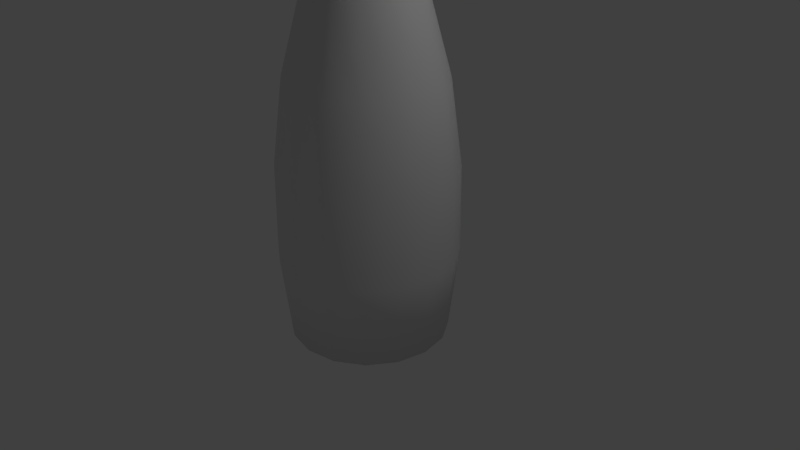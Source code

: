# Source: Palm_Tree.blend  (saved by Blender 2.79.0; exported with 4.5.12 LTS)
import bpy
from mathutils import Matrix  # noqa: F401  (used for matrix-valued properties, if any)

bpy.ops.wm.read_factory_settings(use_empty=True)
scene = bpy.context.scene
scene.name = 'Scene'

# ---- collections
col_collection_1 = bpy.data.collections.new('Collection 1'); scene.collection.children.link(col_collection_1)

# ---- world
world_world = bpy.data.worlds.new('World'); scene.world = world_world
world_world.color = (0.05088, 0.05088, 0.05088)
world_world.use_sun_shadow = False
world_world.sun_shadow_jitter_overblur = 0.0
world_world.cycles.sampling_method = 'MANUAL'

# ---- cameras
cam_camera = bpy.data.cameras.new('Camera')
cam_camera.clip_end = 100.0
cam_camera.lens = 35.0
cam_camera.sensor_width = 32.0
cam_camera.sensor_height = 18.0
cam_camera.ortho_scale = 7.314
cam_camera.dof.focus_distance = 0.0
cam_camera.dof.aperture_fstop = 128.0

# ---- lights
light_lamp = bpy.data.lights.new('Lamp', 'POINT')
light_lamp.transmission_factor = 0.0
light_lamp.cutoff_distance = 30.0
light_lamp.energy = 100.0
light_lamp.shadow_buffer_clip_start = 1.001
light_lamp.shadow_soft_size = 0.1
light_lamp.shadow_maximum_resolution = 0.006
light_lamp.use_absolute_resolution = True

# ---- meshes
me_plane_013 = bpy.data.meshes.new('Plane.013')
me_plane_013.from_pydata([(0.06337, -0.02113, -0.09726), (0.02976, -0.02046, -0.09714), (0.01727, -0.008327, -0.09508), (0.06903, 0.1098, -0.075), (0.08242, 0.1355, -0.07062), (0.1486, 0.198, -0.06001), (0.2341, 0.2509, -0.05101), (0.3046, 0.3125, -0.04053), (0.4078, 0.5214, -0.005014), (0.4455, 0.833, 9.134e-08), (0.4135, 0.7777, 8.483e-08), (0.3465, 0.7427, 8.072e-08), (0.1819, 0.7267, 7.883e-08), (0.1732, 0.7398, 8.037e-08), (0.2853, 0.7617, 8.294e-08), (0.3683, 0.801, 8.757e-08), (0.4353, 0.9029, 9.956e-08), (0.4605, 1.046, 1.162e-07), (0.4253, 1.383, 0.01922), (0.2944, 1.646, -0.0677), (0.09562, 1.856, -0.1372), (0.0151, 1.961, -0.172), (-0.005025, 1.94, -0.1649), (-0.02264, 1.897, -0.1507), (-0.09309, 1.811, -0.1222), (-0.1963, 1.61, -0.05585), (-0.2466, 1.358, 1.531e-07), (-0.2013, 1.326, 1.502e-07), (-0.09561, 1.3, 1.48e-07), (-0.06542, 1.278, 1.459e-07), (-0.1107, 1.275, 1.457e-07), (-0.1786, 1.29, 1.471e-07), (-0.2617, 1.331, 1.507e-07), (-0.2843, 1.228, 1.414e-07), (-0.2944, 1.074, 1.277e-07), (-0.2617, 0.8073, 1.037e-07), (-0.2239, 0.5804, 0.005014), (-0.1485, 0.3869, -0.02788), (-0.1208, 0.3745, -0.02999), (-0.06038, 0.3596, -0.03252), (-0.1157, 0.3522, -0.03379), (-0.156, 0.3646, -0.03168), (-0.1334, 0.2976, -0.04307), (-0.07045, 0.2265, -0.05516), (-0.03071, 0.1959, -0.06036), (0.00994, 0.1357, -0.07059), (0.01409, 0.1037, -0.07604), (0.06812, -0.004991, -0.09451), (0.06077, 0.06071, -0.08334), (-0.2139, 1.5, -0.01278)], [], [(19, 20, 21, 22, 23, 24, 25, 49, 18), (8, 9, 10, 11, 12, 13, 14, 15, 16, 17, 18, 49, 26, 27, 28, 29, 30, 31, 32, 33, 34, 35, 36), (0, 47, 48, 3, 4, 5, 6, 7, 8, 36, 37, 38, 39, 40, 41, 42, 43, 44, 45, 46, 2, 1)])
me_plane_013.polygons.foreach_set('use_smooth', [True] * 3)
me_plane_013.use_remesh_preserve_volume = False
me_plane_013.use_remesh_preserve_attributes = False
me_plane_013.use_mirror_vertex_groups = False
me_plane_013.update()
me_plane_012 = bpy.data.meshes.new('Plane.012')
me_plane_012.from_pydata([(0.06337, -0.02113, -0.09726), (0.02976, -0.02046, -0.09714), (0.01727, -0.008327, -0.09508), (0.06903, 0.1098, -0.075), (0.08242, 0.1355, -0.07062), (0.1486, 0.198, -0.06001), (0.2341, 0.2509, -0.05101), (0.3046, 0.3125, -0.04053), (0.4078, 0.5214, -0.005014), (0.4455, 0.833, 9.134e-08), (0.4135, 0.7777, 8.483e-08), (0.3465, 0.7427, 8.072e-08), (0.1819, 0.7267, 7.883e-08), (0.1732, 0.7398, 8.037e-08), (0.2853, 0.7617, 8.294e-08), (0.3683, 0.801, 8.757e-08), (0.4353, 0.9029, 9.956e-08), (0.4605, 1.046, 1.162e-07), (0.4253, 1.383, 0.01922), (0.2944, 1.646, -0.0677), (0.09562, 1.856, -0.1372), (0.0151, 1.961, -0.172), (-0.005025, 1.94, -0.1649), (-0.02264, 1.897, -0.1507), (-0.09309, 1.811, -0.1222), (-0.1963, 1.61, -0.05585), (-0.2466, 1.358, 1.531e-07), (-0.2013, 1.326, 1.502e-07), (-0.09561, 1.3, 1.48e-07), (-0.06542, 1.278, 1.459e-07), (-0.1107, 1.275, 1.457e-07), (-0.1786, 1.29, 1.471e-07), (-0.2617, 1.331, 1.507e-07), (-0.2843, 1.228, 1.414e-07), (-0.2944, 1.074, 1.277e-07), (-0.2617, 0.8073, 1.037e-07), (-0.2239, 0.5804, 0.005014), (-0.1485, 0.3869, -0.02788), (-0.1208, 0.3745, -0.02999), (-0.06038, 0.3596, -0.03252), (-0.1157, 0.3522, -0.03379), (-0.156, 0.3646, -0.03168), (-0.1334, 0.2976, -0.04307), (-0.07045, 0.2265, -0.05516), (-0.03071, 0.1959, -0.06036), (0.00994, 0.1357, -0.07059), (0.01409, 0.1037, -0.07604), (0.06812, -0.004991, -0.09451), (0.06077, 0.06071, -0.08334), (-0.2139, 1.5, -0.01278)], [], [(19, 20, 21, 22, 23, 24, 25, 49, 18), (8, 9, 10, 11, 12, 13, 14, 15, 16, 17, 18, 49, 26, 27, 28, 29, 30, 31, 32, 33, 34, 35, 36), (0, 47, 48, 3, 4, 5, 6, 7, 8, 36, 37, 38, 39, 40, 41, 42, 43, 44, 45, 46, 2, 1)])
me_plane_012.polygons.foreach_set('use_smooth', [True] * 3)
me_plane_012.use_remesh_preserve_volume = False
me_plane_012.use_remesh_preserve_attributes = False
me_plane_012.use_mirror_vertex_groups = False
me_plane_012.update()
me_plane_011 = bpy.data.meshes.new('Plane.011')
me_plane_011.from_pydata([(0.06337, -0.02113, -0.09726), (0.02976, -0.02046, -0.09714), (0.01727, -0.008327, -0.09508), (0.06903, 0.1098, -0.075), (0.08242, 0.1355, -0.07062), (0.1486, 0.198, -0.06001), (0.2341, 0.2509, -0.05101), (0.3046, 0.3125, -0.04053), (0.4078, 0.5214, -0.005014), (0.4455, 0.833, 9.134e-08), (0.4135, 0.7777, 8.483e-08), (0.3465, 0.7427, 8.072e-08), (0.1819, 0.7267, 7.883e-08), (0.1732, 0.7398, 8.037e-08), (0.2853, 0.7617, 8.294e-08), (0.3683, 0.801, 8.757e-08), (0.4353, 0.9029, 9.956e-08), (0.4605, 1.046, 1.162e-07), (0.4253, 1.383, 0.01922), (0.2944, 1.646, -0.0677), (0.09562, 1.856, -0.1372), (0.0151, 1.961, -0.172), (-0.005025, 1.94, -0.1649), (-0.02264, 1.897, -0.1507), (-0.09309, 1.811, -0.1222), (-0.1963, 1.61, -0.05585), (-0.2466, 1.358, 1.531e-07), (-0.2013, 1.326, 1.502e-07), (-0.09561, 1.3, 1.48e-07), (-0.06542, 1.278, 1.459e-07), (-0.1107, 1.275, 1.457e-07), (-0.1786, 1.29, 1.471e-07), (-0.2617, 1.331, 1.507e-07), (-0.2843, 1.228, 1.414e-07), (-0.2944, 1.074, 1.277e-07), (-0.2617, 0.8073, 1.037e-07), (-0.2239, 0.5804, 0.005014), (-0.1485, 0.3869, -0.02788), (-0.1208, 0.3745, -0.02999), (-0.06038, 0.3596, -0.03252), (-0.1157, 0.3522, -0.03379), (-0.156, 0.3646, -0.03168), (-0.1334, 0.2976, -0.04307), (-0.07045, 0.2265, -0.05516), (-0.03071, 0.1959, -0.06036), (0.00994, 0.1357, -0.07059), (0.01409, 0.1037, -0.07604), (0.06812, -0.004991, -0.09451), (0.06077, 0.06071, -0.08334), (-0.2139, 1.5, -0.01278)], [], [(19, 20, 21, 22, 23, 24, 25, 49, 18), (8, 9, 10, 11, 12, 13, 14, 15, 16, 17, 18, 49, 26, 27, 28, 29, 30, 31, 32, 33, 34, 35, 36), (0, 47, 48, 3, 4, 5, 6, 7, 8, 36, 37, 38, 39, 40, 41, 42, 43, 44, 45, 46, 2, 1)])
me_plane_011.polygons.foreach_set('use_smooth', [True] * 3)
me_plane_011.use_remesh_preserve_volume = False
me_plane_011.use_remesh_preserve_attributes = False
me_plane_011.use_mirror_vertex_groups = False
me_plane_011.update()
me_plane_010 = bpy.data.meshes.new('Plane.010')
me_plane_010.from_pydata([(0.06337, -0.02113, -0.09726), (0.02976, -0.02046, -0.09714), (0.01727, -0.008327, -0.09508), (0.06903, 0.1098, -0.075), (0.08242, 0.1355, -0.07062), (0.1486, 0.198, -0.06001), (0.2341, 0.2509, -0.05101), (0.3046, 0.3125, -0.04053), (0.4078, 0.5214, -0.005014), (0.4455, 0.833, 9.134e-08), (0.4135, 0.7777, 8.483e-08), (0.3465, 0.7427, 8.072e-08), (0.1819, 0.7267, 7.883e-08), (0.1732, 0.7398, 8.037e-08), (0.2853, 0.7617, 8.294e-08), (0.3683, 0.801, 8.757e-08), (0.4353, 0.9029, 9.956e-08), (0.4605, 1.046, 1.162e-07), (0.4253, 1.383, 0.01922), (0.2944, 1.646, -0.0677), (0.09562, 1.856, -0.1372), (0.0151, 1.961, -0.172), (-0.005025, 1.94, -0.1649), (-0.02264, 1.897, -0.1507), (-0.09309, 1.811, -0.1222), (-0.1963, 1.61, -0.05585), (-0.2466, 1.358, 1.531e-07), (-0.2013, 1.326, 1.502e-07), (-0.09561, 1.3, 1.48e-07), (-0.06542, 1.278, 1.459e-07), (-0.1107, 1.275, 1.457e-07), (-0.1786, 1.29, 1.471e-07), (-0.2617, 1.331, 1.507e-07), (-0.2843, 1.228, 1.414e-07), (-0.2944, 1.074, 1.277e-07), (-0.2617, 0.8073, 1.037e-07), (-0.2239, 0.5804, 0.005014), (-0.1485, 0.3869, -0.02788), (-0.1208, 0.3745, -0.02999), (-0.06038, 0.3596, -0.03252), (-0.1157, 0.3522, -0.03379), (-0.156, 0.3646, -0.03168), (-0.1334, 0.2976, -0.04307), (-0.07045, 0.2265, -0.05516), (-0.03071, 0.1959, -0.06036), (0.00994, 0.1357, -0.07059), (0.01409, 0.1037, -0.07604), (0.06812, -0.004991, -0.09451), (0.06077, 0.06071, -0.08334), (-0.2139, 1.5, -0.01278)], [], [(19, 20, 21, 22, 23, 24, 25, 49, 18), (8, 9, 10, 11, 12, 13, 14, 15, 16, 17, 18, 49, 26, 27, 28, 29, 30, 31, 32, 33, 34, 35, 36), (0, 47, 48, 3, 4, 5, 6, 7, 8, 36, 37, 38, 39, 40, 41, 42, 43, 44, 45, 46, 2, 1)])
me_plane_010.polygons.foreach_set('use_smooth', [True] * 3)
me_plane_010.use_remesh_preserve_volume = False
me_plane_010.use_remesh_preserve_attributes = False
me_plane_010.use_mirror_vertex_groups = False
me_plane_010.update()
me_plane_009 = bpy.data.meshes.new('Plane.009')
me_plane_009.from_pydata([(0.06337, -0.02113, -0.09726), (0.02976, -0.02046, -0.09714), (0.01727, -0.008327, -0.09508), (0.06903, 0.1098, -0.075), (0.08242, 0.1355, -0.07062), (0.1486, 0.198, -0.06001), (0.2341, 0.2509, -0.05101), (0.3046, 0.3125, -0.04053), (0.4078, 0.5214, -0.005014), (0.4455, 0.833, 9.134e-08), (0.4135, 0.7777, 8.483e-08), (0.3465, 0.7427, 8.072e-08), (0.1819, 0.7267, 7.883e-08), (0.1732, 0.7398, 8.037e-08), (0.2853, 0.7617, 8.294e-08), (0.3683, 0.801, 8.757e-08), (0.4353, 0.9029, 9.956e-08), (0.4605, 1.046, 1.162e-07), (0.4253, 1.383, 0.01922), (0.2944, 1.646, -0.0677), (0.09562, 1.856, -0.1372), (0.0151, 1.961, -0.172), (-0.005025, 1.94, -0.1649), (-0.02264, 1.897, -0.1507), (-0.09309, 1.811, -0.1222), (-0.1963, 1.61, -0.05585), (-0.2466, 1.358, 1.531e-07), (-0.2013, 1.326, 1.502e-07), (-0.09561, 1.3, 1.48e-07), (-0.06542, 1.278, 1.459e-07), (-0.1107, 1.275, 1.457e-07), (-0.1786, 1.29, 1.471e-07), (-0.2617, 1.331, 1.507e-07), (-0.2843, 1.228, 1.414e-07), (-0.2944, 1.074, 1.277e-07), (-0.2617, 0.8073, 1.037e-07), (-0.2239, 0.5804, 0.005014), (-0.1485, 0.3869, -0.02788), (-0.1208, 0.3745, -0.02999), (-0.06038, 0.3596, -0.03252), (-0.1157, 0.3522, -0.03379), (-0.156, 0.3646, -0.03168), (-0.1334, 0.2976, -0.04307), (-0.07045, 0.2265, -0.05516), (-0.03071, 0.1959, -0.06036), (0.00994, 0.1357, -0.07059), (0.01409, 0.1037, -0.07604), (0.06812, -0.004991, -0.09451), (0.06077, 0.06071, -0.08334), (-0.2139, 1.5, -0.01278)], [], [(19, 20, 21, 22, 23, 24, 25, 49, 18), (8, 9, 10, 11, 12, 13, 14, 15, 16, 17, 18, 49, 26, 27, 28, 29, 30, 31, 32, 33, 34, 35, 36), (0, 47, 48, 3, 4, 5, 6, 7, 8, 36, 37, 38, 39, 40, 41, 42, 43, 44, 45, 46, 2, 1)])
me_plane_009.polygons.foreach_set('use_smooth', [True] * 3)
me_plane_009.use_remesh_preserve_volume = False
me_plane_009.use_remesh_preserve_attributes = False
me_plane_009.use_mirror_vertex_groups = False
me_plane_009.update()
me_plane_007 = bpy.data.meshes.new('Plane.007')
me_plane_007.from_pydata([(0.06337, -0.02113, -0.09726), (0.02976, -0.02046, -0.09714), (0.01727, -0.008327, -0.09508), (0.06903, 0.1098, -0.075), (0.08242, 0.1355, -0.07062), (0.1486, 0.198, -0.06001), (0.2341, 0.2509, -0.05101), (0.3046, 0.3125, -0.04053), (0.4078, 0.5214, -0.005014), (0.4455, 0.833, 9.134e-08), (0.4135, 0.7777, 8.483e-08), (0.3465, 0.7427, 8.072e-08), (0.1819, 0.7267, 7.883e-08), (0.1732, 0.7398, 8.037e-08), (0.2853, 0.7617, 8.294e-08), (0.3683, 0.801, 8.757e-08), (0.4353, 0.9029, 9.956e-08), (0.4605, 1.046, 1.162e-07), (0.4253, 1.383, 0.01922), (0.2944, 1.646, -0.0677), (0.09562, 1.856, -0.1372), (0.0151, 1.961, -0.172), (-0.005025, 1.94, -0.1649), (-0.02264, 1.897, -0.1507), (-0.09309, 1.811, -0.1222), (-0.1963, 1.61, -0.05585), (-0.2466, 1.358, 1.531e-07), (-0.2013, 1.326, 1.502e-07), (-0.09561, 1.3, 1.48e-07), (-0.06542, 1.278, 1.459e-07), (-0.1107, 1.275, 1.457e-07), (-0.1786, 1.29, 1.471e-07), (-0.2617, 1.331, 1.507e-07), (-0.2843, 1.228, 1.414e-07), (-0.2944, 1.074, 1.277e-07), (-0.2617, 0.8073, 1.037e-07), (-0.2239, 0.5804, 0.005014), (-0.1485, 0.3869, -0.02788), (-0.1208, 0.3745, -0.02999), (-0.06038, 0.3596, -0.03252), (-0.1157, 0.3522, -0.03379), (-0.156, 0.3646, -0.03168), (-0.1334, 0.2976, -0.04307), (-0.07045, 0.2265, -0.05516), (-0.03071, 0.1959, -0.06036), (0.00994, 0.1357, -0.07059), (0.01409, 0.1037, -0.07604), (0.06812, -0.004991, -0.09451), (0.06077, 0.06071, -0.08334), (-0.2139, 1.5, -0.01278)], [], [(19, 20, 21, 22, 23, 24, 25, 49, 18), (8, 9, 10, 11, 12, 13, 14, 15, 16, 17, 18, 49, 26, 27, 28, 29, 30, 31, 32, 33, 34, 35, 36), (0, 47, 48, 3, 4, 5, 6, 7, 8, 36, 37, 38, 39, 40, 41, 42, 43, 44, 45, 46, 2, 1)])
me_plane_007.polygons.foreach_set('use_smooth', [True] * 3)
me_plane_007.use_remesh_preserve_volume = False
me_plane_007.use_remesh_preserve_attributes = False
me_plane_007.use_mirror_vertex_groups = False
me_plane_007.update()
me_plane_005 = bpy.data.meshes.new('Plane.005')
me_plane_005.from_pydata([(0.06337, -0.02113, -0.09726), (0.02976, -0.02046, -0.09714), (0.01727, -0.008327, -0.09508), (0.06903, 0.1098, -0.075), (0.08242, 0.1355, -0.07062), (0.1486, 0.198, -0.06001), (0.2341, 0.2509, -0.05101), (0.3046, 0.3125, -0.04053), (0.4078, 0.5214, -0.005014), (0.4455, 0.833, 9.134e-08), (0.4135, 0.7777, 8.483e-08), (0.3465, 0.7427, 8.072e-08), (0.1819, 0.7267, 7.883e-08), (0.1732, 0.7398, 8.037e-08), (0.2853, 0.7617, 8.294e-08), (0.3683, 0.801, 8.757e-08), (0.4353, 0.9029, 9.956e-08), (0.4605, 1.046, 1.162e-07), (0.4253, 1.383, 0.01922), (0.2944, 1.646, -0.0677), (0.09562, 1.856, -0.1372), (0.0151, 1.961, -0.172), (-0.005025, 1.94, -0.1649), (-0.02264, 1.897, -0.1507), (-0.09309, 1.811, -0.1222), (-0.1963, 1.61, -0.05585), (-0.2466, 1.358, 1.531e-07), (-0.2013, 1.326, 1.502e-07), (-0.09561, 1.3, 1.48e-07), (-0.06542, 1.278, 1.459e-07), (-0.1107, 1.275, 1.457e-07), (-0.1786, 1.29, 1.471e-07), (-0.2617, 1.331, 1.507e-07), (-0.2843, 1.228, 1.414e-07), (-0.2944, 1.074, 1.277e-07), (-0.2617, 0.8073, 1.037e-07), (-0.2239, 0.5804, 0.005014), (-0.1485, 0.3869, -0.02788), (-0.1208, 0.3745, -0.02999), (-0.06038, 0.3596, -0.03252), (-0.1157, 0.3522, -0.03379), (-0.156, 0.3646, -0.03168), (-0.1334, 0.2976, -0.04307), (-0.07045, 0.2265, -0.05516), (-0.03071, 0.1959, -0.06036), (0.00994, 0.1357, -0.07059), (0.01409, 0.1037, -0.07604), (0.06812, -0.004991, -0.09451), (0.06077, 0.06071, -0.08334), (-0.2139, 1.5, -0.01278)], [], [(19, 20, 21, 22, 23, 24, 25, 49, 18), (8, 9, 10, 11, 12, 13, 14, 15, 16, 17, 18, 49, 26, 27, 28, 29, 30, 31, 32, 33, 34, 35, 36), (0, 47, 48, 3, 4, 5, 6, 7, 8, 36, 37, 38, 39, 40, 41, 42, 43, 44, 45, 46, 2, 1)])
me_plane_005.polygons.foreach_set('use_smooth', [True] * 3)
me_plane_005.use_remesh_preserve_volume = False
me_plane_005.use_remesh_preserve_attributes = False
me_plane_005.use_mirror_vertex_groups = False
me_plane_005.update()
me_plane_004 = bpy.data.meshes.new('Plane.004')
me_plane_004.from_pydata([(0.06337, -0.02113, -0.09726), (0.02976, -0.02046, -0.09714), (0.01727, -0.008327, -0.09508), (0.06903, 0.1098, -0.075), (0.08242, 0.1355, -0.07062), (0.1486, 0.198, -0.06001), (0.2341, 0.2509, -0.05101), (0.3046, 0.3125, -0.04053), (0.4078, 0.5214, -0.005014), (0.4455, 0.833, 9.134e-08), (0.4135, 0.7777, 8.483e-08), (0.3465, 0.7427, 8.072e-08), (0.1819, 0.7267, 7.883e-08), (0.1732, 0.7398, 8.037e-08), (0.2853, 0.7617, 8.294e-08), (0.3683, 0.801, 8.757e-08), (0.4353, 0.9029, 9.956e-08), (0.4605, 1.046, 1.162e-07), (0.4253, 1.383, 0.01922), (0.2944, 1.646, -0.0677), (0.09562, 1.856, -0.1372), (0.0151, 1.961, -0.172), (-0.005025, 1.94, -0.1649), (-0.02264, 1.897, -0.1507), (-0.09309, 1.811, -0.1222), (-0.1963, 1.61, -0.05585), (-0.2466, 1.358, 1.531e-07), (-0.2013, 1.326, 1.502e-07), (-0.09561, 1.3, 1.48e-07), (-0.06542, 1.278, 1.459e-07), (-0.1107, 1.275, 1.457e-07), (-0.1786, 1.29, 1.471e-07), (-0.2617, 1.331, 1.507e-07), (-0.2843, 1.228, 1.414e-07), (-0.2944, 1.074, 1.277e-07), (-0.2617, 0.8073, 1.037e-07), (-0.2239, 0.5804, 0.005014), (-0.1485, 0.3869, -0.02788), (-0.1208, 0.3745, -0.02999), (-0.06038, 0.3596, -0.03252), (-0.1157, 0.3522, -0.03379), (-0.156, 0.3646, -0.03168), (-0.1334, 0.2976, -0.04307), (-0.07045, 0.2265, -0.05516), (-0.03071, 0.1959, -0.06036), (0.00994, 0.1357, -0.07059), (0.01409, 0.1037, -0.07604), (0.06812, -0.004991, -0.09451), (0.06077, 0.06071, -0.08334), (-0.2139, 1.5, -0.01278)], [], [(19, 20, 21, 22, 23, 24, 25, 49, 18), (8, 9, 10, 11, 12, 13, 14, 15, 16, 17, 18, 49, 26, 27, 28, 29, 30, 31, 32, 33, 34, 35, 36), (0, 47, 48, 3, 4, 5, 6, 7, 8, 36, 37, 38, 39, 40, 41, 42, 43, 44, 45, 46, 2, 1)])
me_plane_004.polygons.foreach_set('use_smooth', [True] * 3)
me_plane_004.use_remesh_preserve_volume = False
me_plane_004.use_remesh_preserve_attributes = False
me_plane_004.use_mirror_vertex_groups = False
me_plane_004.update()
me_plane_003 = bpy.data.meshes.new('Plane.003')
me_plane_003.from_pydata([(0.06337, -0.02113, -0.09726), (0.02976, -0.02046, -0.09714), (0.01727, -0.008327, -0.09508), (0.06903, 0.1098, -0.075), (0.08242, 0.1355, -0.07062), (0.1486, 0.198, -0.06001), (0.2341, 0.2509, -0.05101), (0.3046, 0.3125, -0.04053), (0.4078, 0.5214, -0.005014), (0.4455, 0.833, 9.134e-08), (0.4135, 0.7777, 8.483e-08), (0.3465, 0.7427, 8.072e-08), (0.1819, 0.7267, 7.883e-08), (0.1732, 0.7398, 8.037e-08), (0.2853, 0.7617, 8.294e-08), (0.3683, 0.801, 8.757e-08), (0.4353, 0.9029, 9.956e-08), (0.4605, 1.046, 1.162e-07), (0.4253, 1.383, 0.01922), (0.2944, 1.646, -0.0677), (0.09562, 1.856, -0.1372), (0.0151, 1.961, -0.172), (-0.005025, 1.94, -0.1649), (-0.02264, 1.897, -0.1507), (-0.09309, 1.811, -0.1222), (-0.1963, 1.61, -0.05585), (-0.2466, 1.358, 1.531e-07), (-0.2013, 1.326, 1.502e-07), (-0.09561, 1.3, 1.48e-07), (-0.06542, 1.278, 1.459e-07), (-0.1107, 1.275, 1.457e-07), (-0.1786, 1.29, 1.471e-07), (-0.2617, 1.331, 1.507e-07), (-0.2843, 1.228, 1.414e-07), (-0.2944, 1.074, 1.277e-07), (-0.2617, 0.8073, 1.037e-07), (-0.2239, 0.5804, 0.005014), (-0.1485, 0.3869, -0.02788), (-0.1208, 0.3745, -0.02999), (-0.06038, 0.3596, -0.03252), (-0.1157, 0.3522, -0.03379), (-0.156, 0.3646, -0.03168), (-0.1334, 0.2976, -0.04307), (-0.07045, 0.2265, -0.05516), (-0.03071, 0.1959, -0.06036), (0.00994, 0.1357, -0.07059), (0.01409, 0.1037, -0.07604), (0.06812, -0.004991, -0.09451), (0.06077, 0.06071, -0.08334), (-0.2139, 1.5, -0.01278)], [], [(19, 20, 21, 22, 23, 24, 25, 49, 18), (8, 9, 10, 11, 12, 13, 14, 15, 16, 17, 18, 49, 26, 27, 28, 29, 30, 31, 32, 33, 34, 35, 36), (0, 47, 48, 3, 4, 5, 6, 7, 8, 36, 37, 38, 39, 40, 41, 42, 43, 44, 45, 46, 2, 1)])
me_plane_003.polygons.foreach_set('use_smooth', [True] * 3)
me_plane_003.use_remesh_preserve_volume = False
me_plane_003.use_remesh_preserve_attributes = False
me_plane_003.use_mirror_vertex_groups = False
me_plane_003.update()
me_plane_002 = bpy.data.meshes.new('Plane.002')
me_plane_002.from_pydata([(0.06337, -0.02113, -0.09726), (0.02976, -0.02046, -0.09714), (0.01727, -0.008327, -0.09508), (0.06903, 0.1098, -0.075), (0.08242, 0.1355, -0.07062), (0.1486, 0.198, -0.06001), (0.2341, 0.2509, -0.05101), (0.3046, 0.3125, -0.04053), (0.4078, 0.5214, -0.005014), (0.4455, 0.833, 9.134e-08), (0.4135, 0.7777, 8.483e-08), (0.3465, 0.7427, 8.072e-08), (0.1819, 0.7267, 7.883e-08), (0.1732, 0.7398, 8.037e-08), (0.2853, 0.7617, 8.294e-08), (0.3683, 0.801, 8.757e-08), (0.4353, 0.9029, 9.956e-08), (0.4605, 1.046, 1.162e-07), (0.4253, 1.383, 0.01922), (0.2944, 1.646, -0.0677), (0.09562, 1.856, -0.1372), (0.0151, 1.961, -0.172), (-0.005025, 1.94, -0.1649), (-0.02264, 1.897, -0.1507), (-0.09309, 1.811, -0.1222), (-0.1963, 1.61, -0.05585), (-0.2466, 1.358, 1.531e-07), (-0.2013, 1.326, 1.502e-07), (-0.09561, 1.3, 1.48e-07), (-0.06542, 1.278, 1.459e-07), (-0.1107, 1.275, 1.457e-07), (-0.1786, 1.29, 1.471e-07), (-0.2617, 1.331, 1.507e-07), (-0.2843, 1.228, 1.414e-07), (-0.2944, 1.074, 1.277e-07), (-0.2617, 0.8073, 1.037e-07), (-0.2239, 0.5804, 0.005014), (-0.1485, 0.3869, -0.02788), (-0.1208, 0.3745, -0.02999), (-0.06038, 0.3596, -0.03252), (-0.1157, 0.3522, -0.03379), (-0.156, 0.3646, -0.03168), (-0.1334, 0.2976, -0.04307), (-0.07045, 0.2265, -0.05516), (-0.03071, 0.1959, -0.06036), (0.00994, 0.1357, -0.07059), (0.01409, 0.1037, -0.07604), (0.06812, -0.004991, -0.09451), (0.06077, 0.06071, -0.08334), (-0.2139, 1.5, -0.01278)], [], [(19, 20, 21, 22, 23, 24, 25, 49, 18), (8, 9, 10, 11, 12, 13, 14, 15, 16, 17, 18, 49, 26, 27, 28, 29, 30, 31, 32, 33, 34, 35, 36), (0, 47, 48, 3, 4, 5, 6, 7, 8, 36, 37, 38, 39, 40, 41, 42, 43, 44, 45, 46, 2, 1)])
me_plane_002.polygons.foreach_set('use_smooth', [True] * 3)
me_plane_002.use_remesh_preserve_volume = False
me_plane_002.use_remesh_preserve_attributes = False
me_plane_002.use_mirror_vertex_groups = False
me_plane_002.update()
me_plane_000 = bpy.data.meshes.new('Plane.000')
me_plane_000.from_pydata([(0.06337, -0.02113, -0.09726), (0.02976, -0.02046, -0.09714), (0.01727, -0.008327, -0.09508), (0.06903, 0.1098, -0.075), (0.08242, 0.1355, -0.07062), (0.1486, 0.198, -0.06001), (0.2341, 0.2509, -0.05101), (0.3046, 0.3125, -0.04053), (0.4078, 0.5214, -0.005014), (0.4455, 0.833, 9.134e-08), (0.4135, 0.7777, 8.483e-08), (0.3465, 0.7427, 8.072e-08), (0.1819, 0.7267, 7.883e-08), (0.1732, 0.7398, 8.037e-08), (0.2853, 0.7617, 8.294e-08), (0.3683, 0.801, 8.757e-08), (0.4353, 0.9029, 9.956e-08), (0.4605, 1.046, 1.162e-07), (0.4253, 1.383, 0.01922), (0.2944, 1.646, -0.0677), (0.09562, 1.856, -0.1372), (0.0151, 1.961, -0.172), (-0.005025, 1.94, -0.1649), (-0.02264, 1.897, -0.1507), (-0.09309, 1.811, -0.1222), (-0.1963, 1.61, -0.05585), (-0.2466, 1.358, 1.531e-07), (-0.2013, 1.326, 1.502e-07), (-0.09561, 1.3, 1.48e-07), (-0.06542, 1.278, 1.459e-07), (-0.1107, 1.275, 1.457e-07), (-0.1786, 1.29, 1.471e-07), (-0.2617, 1.331, 1.507e-07), (-0.2843, 1.228, 1.414e-07), (-0.2944, 1.074, 1.277e-07), (-0.2617, 0.8073, 1.037e-07), (-0.2239, 0.5804, 0.005014), (-0.1485, 0.3869, -0.02788), (-0.1208, 0.3745, -0.02999), (-0.06038, 0.3596, -0.03252), (-0.1157, 0.3522, -0.03379), (-0.156, 0.3646, -0.03168), (-0.1334, 0.2976, -0.04307), (-0.07045, 0.2265, -0.05516), (-0.03071, 0.1959, -0.06036), (0.00994, 0.1357, -0.07059), (0.01409, 0.1037, -0.07604), (0.06812, -0.004991, -0.09451), (0.06077, 0.06071, -0.08334), (-0.2139, 1.5, -0.01278)], [], [(19, 20, 21, 22, 23, 24, 25, 49, 18), (8, 9, 10, 11, 12, 13, 14, 15, 16, 17, 18, 49, 26, 27, 28, 29, 30, 31, 32, 33, 34, 35, 36), (0, 47, 48, 3, 4, 5, 6, 7, 8, 36, 37, 38, 39, 40, 41, 42, 43, 44, 45, 46, 2, 1)])
me_plane_000.polygons.foreach_set('use_smooth', [True] * 3)
me_plane_000.use_remesh_preserve_volume = False
me_plane_000.use_remesh_preserve_attributes = False
me_plane_000.use_mirror_vertex_groups = False
me_plane_000.update()
me_plane_001 = bpy.data.meshes.new('Plane.001')
me_plane_001.from_pydata([(0.06337, -0.02113, -0.09726), (0.02976, -0.02046, -0.09714), (0.01727, -0.008327, -0.09508), (0.06903, 0.1098, -0.075), (0.08242, 0.1355, -0.07062), (0.1486, 0.198, -0.06001), (0.2341, 0.2509, -0.05101), (0.3046, 0.3125, -0.04053), (0.4078, 0.5214, -0.005014), (0.4455, 0.833, 9.134e-08), (0.4135, 0.7777, 8.483e-08), (0.3465, 0.7427, 8.072e-08), (0.1819, 0.7267, 7.883e-08), (0.1732, 0.7398, 8.037e-08), (0.2853, 0.7617, 8.294e-08), (0.3683, 0.801, 8.757e-08), (0.4353, 0.9029, 9.956e-08), (0.4605, 1.046, 1.162e-07), (0.4253, 1.383, 0.01922), (0.2944, 1.646, -0.0677), (0.09562, 1.856, -0.1372), (0.0151, 1.961, -0.172), (-0.005025, 1.94, -0.1649), (-0.02264, 1.897, -0.1507), (-0.09309, 1.811, -0.1222), (-0.1963, 1.61, -0.05585), (-0.2466, 1.358, 1.531e-07), (-0.2013, 1.326, 1.502e-07), (-0.09561, 1.3, 1.48e-07), (-0.06542, 1.278, 1.459e-07), (-0.1107, 1.275, 1.457e-07), (-0.1786, 1.29, 1.471e-07), (-0.2617, 1.331, 1.507e-07), (-0.2843, 1.228, 1.414e-07), (-0.2944, 1.074, 1.277e-07), (-0.2617, 0.8073, 1.037e-07), (-0.2239, 0.5804, 0.005014), (-0.1485, 0.3869, -0.02788), (-0.1208, 0.3745, -0.02999), (-0.06038, 0.3596, -0.03252), (-0.1157, 0.3522, -0.03379), (-0.156, 0.3646, -0.03168), (-0.1334, 0.2976, -0.04307), (-0.07045, 0.2265, -0.05516), (-0.03071, 0.1959, -0.06036), (0.00994, 0.1357, -0.07059), (0.01409, 0.1037, -0.07604), (0.06812, -0.004991, -0.09451), (0.06077, 0.06071, -0.08334), (-0.2139, 1.5, -0.01278)], [], [(19, 20, 21, 22, 23, 24, 25, 49, 18), (8, 9, 10, 11, 12, 13, 14, 15, 16, 17, 18, 49, 26, 27, 28, 29, 30, 31, 32, 33, 34, 35, 36), (0, 47, 48, 3, 4, 5, 6, 7, 8, 36, 37, 38, 39, 40, 41, 42, 43, 44, 45, 46, 2, 1)])
me_plane_001.polygons.foreach_set('use_smooth', [True] * 3)
me_plane_001.use_remesh_preserve_volume = False
me_plane_001.use_remesh_preserve_attributes = False
me_plane_001.use_mirror_vertex_groups = False
me_plane_001.update()
me_cylinder_001 = bpy.data.meshes.new('Cylinder.001')
me_cylinder_001.from_pydata([(-3.563e-09, 0.4502, 0.4502), (-3.563e-09, 0.5882, 0.2437), (-3.563e-09, 0.5882, -0.2437), (-3.563e-09, 0.2437, -0.5882), (0.09324, 0.2251, 0.5882), (0.1723, 0.4159, 0.4502), (0.2251, 0.5434, 0.2437), (0.2437, 0.5882, -4.768e-07), (0.2251, 0.5434, -0.2437), (0.1723, 0.4159, -0.4502), (0.09324, 0.2251, -0.5882), (0.1723, 0.1723, 0.5882), (0.3183, 0.3183, 0.4502), (0.4159, 0.4159, 0.2437), (0.4502, 0.4502, -4.768e-07), (0.4159, 0.4159, -0.2437), (0.3183, 0.3183, -0.4502), (0.1723, 0.1723, -0.5882), (0.2251, 0.09324, 0.5882), (0.4159, 0.1723, 0.4502), (0.5435, 0.2251, 0.2437), (0.5882, 0.2437, -4.768e-07), (0.5435, 0.2251, -0.2437), (0.4159, 0.1723, -0.4502), (0.2251, 0.09324, -0.5882), (0.2437, -5.419e-08, 0.5882), (0.4502, -9.214e-08, 0.4502), (0.5882, -1.301e-07, 0.2437), (0.6367, -1.301e-07, -4.768e-07), (0.5882, -1.301e-07, -0.2437), (0.4502, -9.214e-08, -0.4502), (0.2437, -1.016e-07, -0.5882), (0.2251, -0.09324, 0.5882), (0.4159, -0.1723, 0.4502), (0.5434, -0.2251, 0.2437), (0.5882, -0.2437, -4.768e-07), (0.5434, -0.2251, -0.2437), (0.4159, -0.1723, -0.4502), (0.2251, -0.09324, -0.5882), (0.1723, -0.1723, 0.5882), (0.3183, -0.3183, 0.4502), (0.4159, -0.4159, 0.2437), (0.4502, -0.4502, -4.768e-07), (0.4159, -0.4159, -0.2437), (0.3183, -0.3183, -0.4502), (0.1723, -0.1723, -0.5882), (0.09324, -0.2251, 0.5882), (0.1723, -0.4159, 0.4502), (0.2251, -0.5435, 0.2437), (0.2437, -0.5882, -4.768e-07), (0.2251, -0.5435, -0.2437), (0.1723, -0.4159, -0.4502), (0.09324, -0.2251, -0.5882), (-4.984e-08, -0.2437, 0.5882), (-1.732e-07, -0.4502, 0.4502), (-1.922e-07, -0.5882, 0.2437), (-2.111e-07, -0.6367, -4.768e-07), (-1.922e-07, -0.5882, -0.2437), (-1.732e-07, -0.4502, -0.4502), (-1.068e-07, -0.2437, -0.5882), (-0.09324, -0.2251, 0.5882), (-0.1723, -0.4159, 0.4502), (-0.2251, -0.5434, 0.2437), (-0.2437, -0.5882, -4.768e-07), (-0.2251, -0.5434, -0.2437), (-0.1723, -0.4159, -0.4502), (-0.09324, -0.2251, -0.5882), (-0.1723, -0.1723, 0.5882), (-0.3183, -0.3183, 0.4502), (-0.4159, -0.4159, 0.2437), (-0.4502, -0.4502, -4.768e-07), (-0.4159, -0.4159, -0.2437), (-0.3183, -0.3183, -0.4502), (-0.1723, -0.1723, -0.5882), (-0.2251, -0.09324, 0.5882), (-0.4159, -0.1723, 0.4502), (-0.5435, -0.2251, 0.2437), (-0.5882, -0.2437, -4.768e-07), (-0.5435, -0.2251, -0.2437), (-0.4159, -0.1723, -0.4502), (-0.2251, -0.09324, -0.5882), (-0.2437, 2.171e-08, 0.5882), (-0.4502, 1.735e-07, 0.4502), (-0.5882, 1.925e-07, 0.2437), (-0.6367, 2.494e-07, -4.768e-07), (-0.5882, 1.925e-07, -0.2437), (-0.4502, 1.735e-07, -0.4502), (-0.2437, 7.864e-08, -0.5882), (-0.2251, 0.09324, 0.5882), (-0.4159, 0.1723, 0.4502), (-0.5434, 0.2251, 0.2437), (-0.5882, 0.2437, -4.768e-07), (-0.5434, 0.2251, -0.2437), (-0.4159, 0.1723, -0.4502), (-0.2251, 0.09324, -0.5882), (-0.1723, 0.1723, 0.5882), (-0.3183, 0.3183, 0.4502), (-0.4159, 0.4159, 0.2437), (-0.4502, 0.4502, -4.768e-07), (-0.4159, 0.4159, -0.2437), (-0.3183, 0.3183, -0.4502), (-0.1723, 0.1723, -0.5882), (-0.09324, 0.2251, 0.5882), (-0.1723, 0.4159, 0.4502), (-0.2251, 0.5434, 0.2437), (-0.2437, 0.5882, -4.768e-07), (-0.2251, 0.5434, -0.2437), (-0.1723, 0.4159, -0.4502), (-0.09324, 0.2251, -0.5882), (-3.563e-09, -1.374e-07, 0.6367), (6.401e-08, 0.2437, 0.5882), (4.15e-07, 0.6367, -4.768e-07), (2.727e-07, 0.4502, -0.4502), (-3.563e-09, -4.127e-08, -0.6367)], [], [(0, 110, 4, 5), (3, 112, 9, 10), (2, 111, 7, 8), (1, 0, 5, 6), (110, 109, 4), (113, 3, 10), (112, 2, 8, 9), (111, 1, 6, 7), (8, 7, 14, 15), (6, 5, 12, 13), (4, 109, 11), (113, 10, 17), (9, 8, 15, 16), (7, 6, 13, 14), (5, 4, 11, 12), (10, 9, 16, 17), (113, 17, 24), (16, 15, 22, 23), (14, 13, 20, 21), (12, 11, 18, 19), (17, 16, 23, 24), (15, 14, 21, 22), (13, 12, 19, 20), (11, 109, 18), (21, 20, 27, 28), (19, 18, 25, 26), (24, 23, 30, 31), (22, 21, 28, 29), (20, 19, 26, 27), (18, 109, 25), (113, 24, 31), (23, 22, 29, 30), (31, 30, 37, 38), (29, 28, 35, 36), (27, 26, 33, 34), (25, 109, 32), (113, 31, 38), (30, 29, 36, 37), (28, 27, 34, 35), (26, 25, 32, 33), (34, 33, 40, 41), (32, 109, 39), (113, 38, 45), (37, 36, 43, 44), (35, 34, 41, 42), (33, 32, 39, 40), (38, 37, 44, 45), (36, 35, 42, 43), (113, 45, 52), (44, 43, 50, 51), (42, 41, 48, 49), (40, 39, 46, 47), (45, 44, 51, 52), (43, 42, 49, 50), (41, 40, 47, 48), (39, 109, 46), (47, 46, 53, 54), (52, 51, 58, 59), (50, 49, 56, 57), (48, 47, 54, 55), (46, 109, 53), (113, 52, 59), (51, 50, 57, 58), (49, 48, 55, 56), (59, 58, 65, 66), (57, 56, 63, 64), (55, 54, 61, 62), (53, 109, 60), (113, 59, 66), (58, 57, 64, 65), (56, 55, 62, 63), (54, 53, 60, 61), (60, 109, 67), (113, 66, 73), (65, 64, 71, 72), (63, 62, 69, 70), (61, 60, 67, 68), (66, 65, 72, 73), (64, 63, 70, 71), (62, 61, 68, 69), (72, 71, 78, 79), (70, 69, 76, 77), (68, 67, 74, 75), (73, 72, 79, 80), (71, 70, 77, 78), (69, 68, 75, 76), (67, 109, 74), (113, 73, 80), (80, 79, 86, 87), (78, 77, 84, 85), (76, 75, 82, 83), (74, 109, 81), (113, 80, 87), (79, 78, 85, 86), (77, 76, 83, 84), (75, 74, 81, 82), (85, 84, 91, 92), (83, 82, 89, 90), (81, 109, 88), (113, 87, 94), (86, 85, 92, 93), (84, 83, 90, 91), (82, 81, 88, 89), (87, 86, 93, 94), (113, 94, 101), (93, 92, 99, 100), (91, 90, 97, 98), (89, 88, 95, 96), (94, 93, 100, 101), (92, 91, 98, 99), (90, 89, 96, 97), (88, 109, 95), (98, 97, 104, 105), (96, 95, 102, 103), (101, 100, 107, 108), (99, 98, 105, 106), (97, 96, 103, 104), (95, 109, 102), (113, 101, 108), (100, 99, 106, 107), (108, 107, 112, 3), (106, 105, 111, 2), (104, 103, 0, 1), (102, 109, 110), (113, 108, 3), (107, 106, 2, 112), (105, 104, 1, 111), (103, 102, 110, 0)])
me_cylinder_001.polygons.foreach_set('use_smooth', [True] * 128)
me_cylinder_001.use_remesh_preserve_volume = False
me_cylinder_001.use_remesh_preserve_attributes = False
me_cylinder_001.use_mirror_vertex_groups = False
me_cylinder_001.update()
me_cylinder = bpy.data.meshes.new('Cylinder')
me_cylinder.from_pydata([(-1.441e-09, 1.039, -1.0), (1.139e-08, 0.6943, 3.47), (0.3975, 0.9596, -1.0), (0.2657, 0.6415, 3.47), (0.7345, 0.7345, -1.0), (0.491, 0.491, 3.47), (0.9596, 0.3975, -1.0), (0.6415, 0.2657, 3.47), (1.039, -4.583e-08, -1.0), (0.6943, -2.693e-08, 3.47), (0.9596, -0.3975, -1.0), (0.6415, -0.2657, 3.47), (0.7345, -0.7345, -1.0), (0.491, -0.491, 3.47), (0.3975, -0.9596, -1.0), (0.2657, -0.6415, 3.47), (1.554e-07, -1.039, -1.0), (1.162e-07, -0.6943, 3.47), (-0.3975, -0.9596, -1.0), (-0.2657, -0.6415, 3.47), (-0.7345, -0.7345, -1.0), (-0.491, -0.491, 3.47), (-0.9596, -0.3975, -1.0), (-0.6415, -0.2657, 3.47), (-1.039, 1.195e-08, -1.0), (-0.6943, 1.17e-08, 3.47), (-0.9596, 0.3975, -1.0), (-0.6415, 0.2657, 3.47), (-0.7345, 0.7345, -1.0), (-0.491, 0.491, 3.47), (-0.3975, 0.9596, -1.0), (-0.2657, 0.6415, 3.47), (-6.134e-09, 1.165, 0.1174), (-5.562e-09, 1.149, 1.235), (0.0, 1.0, 2.352), (0.3827, 0.9239, 2.352), (0.4398, 1.062, 1.235), (0.4457, 1.076, 0.1174), (0.7071, 0.7071, 2.352), (0.8127, 0.8127, 1.235), (0.8235, 0.8235, 0.1174), (0.9239, 0.3827, 2.352), (1.062, 0.4398, 1.235), (1.076, 0.4457, 0.1174), (1.0, -4.371e-08, 2.352), (1.149, -5.191e-08, 1.235), (1.165, -5.275e-08, 0.1174), (0.9239, -0.3827, 2.352), (1.062, -0.4398, 1.235), (1.076, -0.4457, 0.1174), (0.7071, -0.7071, 2.352), (0.8127, -0.8127, 1.235), (0.8235, -0.8235, 0.1174), (0.3827, -0.9239, 2.352), (0.4398, -1.062, 1.235), (0.4457, -1.076, 0.1174), (1.51e-07, -1.0, 2.352), (1.68e-07, -1.149, 1.235), (1.697e-07, -1.165, 0.1174), (-0.3827, -0.9239, 2.352), (-0.4398, -1.062, 1.235), (-0.4457, -1.076, 0.1174), (-0.7071, -0.7071, 2.352), (-0.8127, -0.8127, 1.235), (-0.8235, -0.8235, 0.1174), (-0.9239, -0.3827, 2.352), (-1.062, -0.4398, 1.235), (-1.076, -0.4457, 0.1174), (-1.0, 1.192e-08, 2.352), (-1.149, 1.204e-08, 1.235), (-1.165, 1.205e-08, 0.1174), (-0.9239, 0.3827, 2.352), (-1.062, 0.4398, 1.235), (-1.076, 0.4457, 0.1174), (-0.7071, 0.7071, 2.352), (-0.8127, 0.8127, 1.235), (-0.8235, 0.8235, 0.1174), (-0.3827, 0.9239, 2.352), (-0.4398, 1.062, 1.235), (-0.4457, 1.076, 0.1174), (0.2251, 0.5434, 4.085), (9.7e-08, 0.5882, 4.085), (0.4159, 0.4159, 4.085), (0.5434, 0.2251, 4.085), (0.5882, -2.168e-08, 4.085), (0.5434, -0.2251, 4.085), (0.4159, -0.4159, 4.085), (0.2251, -0.5434, 4.085), (1.858e-07, -0.5882, 4.085), (-0.2251, -0.5434, 4.085), (-0.4159, -0.4159, 4.085), (-0.5434, -0.2251, 4.085), (-0.5882, 1.105e-08, 4.085), (-0.5434, 0.2251, 4.085), (-0.4159, 0.4159, 4.085), (-0.2251, 0.5434, 4.085)], [], [(34, 1, 3, 35), (35, 3, 5, 38), (38, 5, 7, 41), (41, 7, 9, 44), (44, 9, 11, 47), (47, 11, 13, 50), (50, 13, 15, 53), (53, 15, 17, 56), (56, 17, 19, 59), (59, 19, 21, 62), (62, 21, 23, 65), (65, 23, 25, 68), (68, 25, 27, 71), (71, 27, 29, 74), (7, 5, 82, 83), (74, 29, 31, 77), (77, 31, 1, 34), (0, 2, 4, 6, 8, 10, 12, 14, 16, 18, 20, 22, 24, 26, 28, 30), (30, 79, 32, 0), (79, 78, 33, 32), (78, 77, 34, 33), (28, 76, 79, 30), (76, 75, 78, 79), (75, 74, 77, 78), (26, 73, 76, 28), (73, 72, 75, 76), (72, 71, 74, 75), (24, 70, 73, 26), (70, 69, 72, 73), (69, 68, 71, 72), (22, 67, 70, 24), (67, 66, 69, 70), (66, 65, 68, 69), (20, 64, 67, 22), (64, 63, 66, 67), (63, 62, 65, 66), (18, 61, 64, 20), (61, 60, 63, 64), (60, 59, 62, 63), (16, 58, 61, 18), (58, 57, 60, 61), (57, 56, 59, 60), (14, 55, 58, 16), (55, 54, 57, 58), (54, 53, 56, 57), (12, 52, 55, 14), (52, 51, 54, 55), (51, 50, 53, 54), (10, 49, 52, 12), (49, 48, 51, 52), (48, 47, 50, 51), (8, 46, 49, 10), (46, 45, 48, 49), (45, 44, 47, 48), (6, 43, 46, 8), (43, 42, 45, 46), (42, 41, 44, 45), (4, 40, 43, 6), (40, 39, 42, 43), (39, 38, 41, 42), (2, 37, 40, 4), (37, 36, 39, 40), (36, 35, 38, 39), (0, 32, 37, 2), (32, 33, 36, 37), (33, 34, 35, 36), (17, 15, 87, 88), (3, 1, 81, 80), (27, 25, 92, 93), (13, 11, 85, 86), (23, 21, 90, 91), (1, 31, 95, 81), (9, 7, 83, 84), (19, 17, 88, 89), (29, 27, 93, 94), (5, 3, 80, 82), (15, 13, 86, 87), (25, 23, 91, 92), (11, 9, 84, 85), (21, 19, 89, 90), (31, 29, 94, 95)])
me_cylinder.polygons.foreach_set('use_smooth', [True] * 81)
me_cylinder.use_remesh_preserve_volume = False
me_cylinder.use_remesh_preserve_attributes = False
me_cylinder.use_mirror_vertex_groups = False
me_cylinder.update()

# ---- objects
ob_plane_006 = bpy.data.objects.new('Plane.006', me_plane_013)
ob_plane_008 = bpy.data.objects.new('Plane.008', me_plane_012)
ob_plane_011 = bpy.data.objects.new('Plane.011', me_plane_011)
ob_plane_010 = bpy.data.objects.new('Plane.010', me_plane_010)
ob_plane_009 = bpy.data.objects.new('Plane.009', me_plane_009)
ob_plane_007 = bpy.data.objects.new('Plane.007', me_plane_007)
ob_plane_005 = bpy.data.objects.new('Plane.005', me_plane_005)
ob_plane_004 = bpy.data.objects.new('Plane.004', me_plane_004)
ob_plane_003 = bpy.data.objects.new('Plane.003', me_plane_003)
ob_plane_002 = bpy.data.objects.new('Plane.002', me_plane_002)
ob_plane_001 = bpy.data.objects.new('Plane.001', me_plane_000)
ob_plane = bpy.data.objects.new('Plane', me_plane_001)
ob_cylinder_001 = bpy.data.objects.new('Cylinder.001', me_cylinder_001)
ob_cylinder = bpy.data.objects.new('Cylinder', me_cylinder)
ob_lamp = bpy.data.objects.new('Lamp', light_lamp)
ob_camera = bpy.data.objects.new('Camera', cam_camera)

# ---- transforms, parenting, visibility, modifiers, constraints
ob_plane_006.location = (-0.04861, -0.1216, 4.478)
ob_plane_006.rotation_euler = (1.049, -0.1337, -17.92)
ob_plane_006.scale = (1.234, 1.234, 1.234)
ob_plane_006.lineart.crease_threshold = 0.0
ob_plane_008.location = (-0.04861, -0.1216, 4.478)
ob_plane_008.rotation_euler = (1.164, -0.1193, -15.94)
ob_plane_008.scale = (1.234, 1.234, 1.234)
ob_plane_008.lineart.crease_threshold = 0.0
ob_plane_011.location = (-0.04861, -0.1216, 4.801)
ob_plane_011.rotation_euler = (0.2374, 0.04474, -14.54)
ob_plane_011.scale = (2.065, 2.065, 2.065)
ob_plane_011.lineart.crease_threshold = 0.0
ob_plane_010.location = (-0.04861, -0.1216, 4.801)
ob_plane_010.rotation_euler = (0.2374, 0.04474, -12.04)
ob_plane_010.scale = (2.065, 2.065, 2.065)
ob_plane_010.lineart.crease_threshold = 0.0
ob_plane_009.location = (-0.04861, -0.1216, 4.801)
ob_plane_009.rotation_euler = (0.2374, 0.04474, -9.992)
ob_plane_009.scale = (2.065, 2.065, 2.065)
ob_plane_009.lineart.crease_threshold = 0.0
ob_plane_007.location = (-0.04861, -0.1216, 4.478)
ob_plane_007.rotation_euler = (1.164, -0.1193, -13.86)
ob_plane_007.scale = (1.234, 1.234, 1.234)
ob_plane_007.lineart.crease_threshold = 0.0
ob_plane_005.location = (-0.04861, -0.1216, 4.801)
ob_plane_005.rotation_euler = (0.4168, 0.02858, -9.022)
ob_plane_005.scale = (2.065, 2.065, 2.065)
ob_plane_005.lineart.crease_threshold = 0.0
ob_plane_004.location = (-0.04861, -0.1216, 4.801)
ob_plane_004.rotation_euler = (0.4168, 0.02858, -7.52)
ob_plane_004.scale = (2.065, 2.065, 2.065)
ob_plane_004.lineart.crease_threshold = 0.0
ob_plane_003.location = (-0.04861, -0.1216, 4.801)
ob_plane_003.rotation_euler = (0.4168, 0.02858, -4.864)
ob_plane_003.scale = (2.065, 2.065, 2.065)
ob_plane_003.lineart.crease_threshold = 0.0
ob_plane_002.location = (-0.04861, -0.1216, 4.801)
ob_plane_002.rotation_euler = (0.7489, -0.03393, -3.696)
ob_plane_002.scale = (2.065, 2.065, 2.065)
ob_plane_002.lineart.crease_threshold = 0.0
ob_plane_001.location = (-0.04861, 6.684e-08, 4.84)
ob_plane_001.rotation_euler = (0.764, -0.03503, -1.899)
ob_plane_001.scale = (2.065, 2.065, 2.065)
ob_plane_001.lineart.crease_threshold = 0.0
ob_plane.location = (-0.04861, 6.684e-08, 4.891)
ob_plane.rotation_euler = (0.7248, 0.01939, 0.03277)
ob_plane.scale = (2.065, 2.065, 2.065)
ob_plane.lineart.crease_threshold = 0.0
ob_cylinder_001.location = (1.744e-07, 2.125e-07, 4.327)
ob_cylinder_001.lineart.crease_threshold = 0.0
ob_cylinder.location = (0.0, 0.0, 0.0)
ob_cylinder.lineart.crease_threshold = 0.0
ob_lamp.location = (4.076, 1.005, 5.904)
ob_lamp.rotation_euler = (0.6503, 0.05522, 1.866)
ob_lamp.lock_rotations_4d = False
ob_lamp.empty_display_type = 'ARROWS'
ob_lamp.color = (0.0, 0.0, 0.0, 0.0)
ob_lamp.lineart.crease_threshold = 0.0
ob_camera.location = (7.481, -6.508, 5.344)
ob_camera.rotation_euler = (1.109, 0.0, 0.8149)
ob_camera.lock_rotations_4d = False
ob_camera.empty_display_type = 'ARROWS'
ob_camera.color = (0.0, 0.0, 0.0, 0.0)
ob_camera.display_type = 'WIRE'
ob_camera.lineart.crease_threshold = 0.0

# ---- collection membership
col_collection_1.objects.link(ob_plane_006)
col_collection_1.objects.link(ob_plane_008)
col_collection_1.objects.link(ob_plane_011)
col_collection_1.objects.link(ob_plane_010)
col_collection_1.objects.link(ob_plane_009)
col_collection_1.objects.link(ob_plane_007)
col_collection_1.objects.link(ob_plane_005)
col_collection_1.objects.link(ob_plane_004)
col_collection_1.objects.link(ob_plane_003)
col_collection_1.objects.link(ob_plane_002)
col_collection_1.objects.link(ob_plane_001)
col_collection_1.objects.link(ob_plane)
col_collection_1.objects.link(ob_cylinder_001)
col_collection_1.objects.link(ob_cylinder)
col_collection_1.objects.link(ob_lamp)
col_collection_1.objects.link(ob_camera)

# ---- scene / render settings (as saved in the file)
scene.camera = ob_camera
scene.frame_start = 1; scene.frame_end = 250; scene.frame_set(1)
scene.render.engine = 'BLENDER_EEVEE_NEXT'
scene.render.resolution_percentage = 50
scene.render.dither_intensity = 0.0
scene.cycles.use_denoising = False
scene.cycles.samples = 128
scene.cycles.sampling_pattern = 'TABULATED_SOBOL'
scene.cycles.use_adaptive_sampling = False
scene.cycles.use_light_tree = False
scene.cycles.blur_glossy = 0.0
scene.cycles.sample_clamp_indirect = 0.0
scene.view_settings.view_transform = 'Standard'
bpy.context.view_layer.update()
